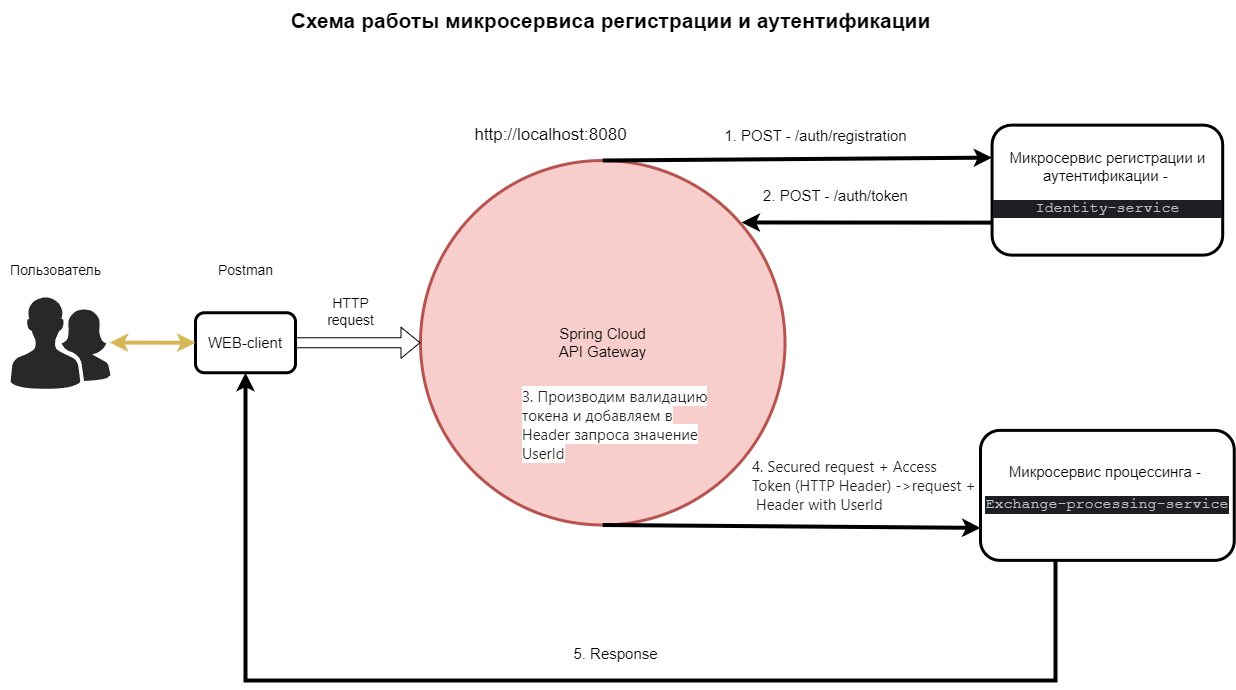

The diagram above was exported from draw.io. Its source (the exported page's mxGraphModel, read from the mxfile embedded in the PNG):
<mxGraphModel dx="2603" dy="844" grid="1" gridSize="10" guides="1" tooltips="1" connect="1" arrows="1" fold="1" page="1" pageScale="1" pageWidth="1169" pageHeight="827" math="0" shadow="0">
  <root>
    <mxCell id="0" />
    <mxCell id="1" parent="0" />
    <mxCell id="bfbf7mIx49FAAPkKhcJx-1" value="" style="verticalLabelPosition=bottom;sketch=0;html=1;fillColor=#282828;strokeColor=none;verticalAlign=top;pointerEvents=1;align=center;shape=mxgraph.cisco_safe.people_places_things_icons.icon2;" vertex="1" parent="1">
      <mxGeometry x="-70" y="356" width="100" height="92.5" as="geometry" />
    </mxCell>
    <mxCell id="bfbf7mIx49FAAPkKhcJx-2" value="&lt;font style=&quot;font-size: 15px;&quot;&gt;Spring Cloud&lt;br&gt;API Gateway&lt;/font&gt;" style="ellipse;whiteSpace=wrap;html=1;aspect=fixed;strokeWidth=3;fillColor=#f8cecc;strokeColor=#b85450;" vertex="1" parent="1">
      <mxGeometry x="340" y="220" width="364.5" height="364.5" as="geometry" />
    </mxCell>
    <mxCell id="bfbf7mIx49FAAPkKhcJx-3" value="WEB-client" style="rounded=1;whiteSpace=wrap;html=1;strokeWidth=3;shadow=0;fontSize=15;" vertex="1" parent="1">
      <mxGeometry x="115" y="372.25" width="100" height="60" as="geometry" />
    </mxCell>
    <mxCell id="bfbf7mIx49FAAPkKhcJx-4" value="Postman" style="text;html=1;align=center;verticalAlign=middle;resizable=0;points=[];autosize=1;strokeColor=none;fillColor=none;fontSize=14;" vertex="1" parent="1">
      <mxGeometry x="125" y="314.75" width="80" height="30" as="geometry" />
    </mxCell>
    <mxCell id="bfbf7mIx49FAAPkKhcJx-5" value="" style="shape=flexArrow;endArrow=classic;html=1;rounded=0;entryX=0;entryY=0.5;entryDx=0;entryDy=0;exitX=1;exitY=0.5;exitDx=0;exitDy=0;" edge="1" parent="1" source="bfbf7mIx49FAAPkKhcJx-3" target="bfbf7mIx49FAAPkKhcJx-2">
      <mxGeometry width="50" height="50" relative="1" as="geometry">
        <mxPoint x="230" y="468.75" as="sourcePoint" />
        <mxPoint x="280" y="418.75" as="targetPoint" />
      </mxGeometry>
    </mxCell>
    <mxCell id="bfbf7mIx49FAAPkKhcJx-6" value="" style="endArrow=classic;startArrow=classic;html=1;rounded=0;endFill=1;fillColor=#fff2cc;strokeColor=#d6b656;strokeWidth=4;entryX=0;entryY=0.5;entryDx=0;entryDy=0;exitX=0.993;exitY=0.498;exitDx=0;exitDy=0;exitPerimeter=0;" edge="1" parent="1" source="bfbf7mIx49FAAPkKhcJx-1" target="bfbf7mIx49FAAPkKhcJx-3">
      <mxGeometry width="50" height="50" relative="1" as="geometry">
        <mxPoint x="31.699999999999932" y="456.3225" as="sourcePoint" />
        <mxPoint x="115" y="454.75" as="targetPoint" />
      </mxGeometry>
    </mxCell>
    <mxCell id="bfbf7mIx49FAAPkKhcJx-7" value="HTTP &lt;br style=&quot;font-size: 14px;&quot;&gt;request" style="text;html=1;align=center;verticalAlign=middle;resizable=0;points=[];autosize=1;strokeColor=none;fillColor=none;fontSize=14;" vertex="1" parent="1">
      <mxGeometry x="235" y="346" width="70" height="50" as="geometry" />
    </mxCell>
    <mxCell id="bfbf7mIx49FAAPkKhcJx-8" value="http://localhost:8080" style="text;html=1;align=center;verticalAlign=middle;resizable=0;points=[];autosize=1;strokeColor=none;fillColor=none;fontSize=17;" vertex="1" parent="1">
      <mxGeometry x="380" y="180" width="180" height="30" as="geometry" />
    </mxCell>
    <mxCell id="bfbf7mIx49FAAPkKhcJx-9" value="Пользователь" style="text;html=1;align=center;verticalAlign=middle;resizable=0;points=[];autosize=1;strokeColor=none;fillColor=none;fontSize=14;" vertex="1" parent="1">
      <mxGeometry x="-80" y="314.75" width="110" height="30" as="geometry" />
    </mxCell>
    <mxCell id="bfbf7mIx49FAAPkKhcJx-10" value="Микросервис регистрации и аутентификации -&amp;nbsp;&lt;br style=&quot;font-size: 15px;&quot;&gt;&lt;div style=&quot;background-color: rgb(30, 31, 34); color: rgb(188, 190, 196); font-size: 15px;&quot;&gt;&lt;pre style=&quot;font-family: &amp;quot;JetBrains Mono&amp;quot;, monospace; font-size: 15px;&quot;&gt;Identity-service&lt;/pre&gt;&lt;/div&gt;" style="rounded=1;whiteSpace=wrap;html=1;strokeWidth=3;shadow=0;fontSize=15;" vertex="1" parent="1">
      <mxGeometry x="911.57" y="184.62" width="230.62" height="130" as="geometry" />
    </mxCell>
    <mxCell id="bfbf7mIx49FAAPkKhcJx-27" style="edgeStyle=orthogonalEdgeStyle;rounded=0;orthogonalLoop=1;jettySize=auto;html=1;entryX=0.5;entryY=1;entryDx=0;entryDy=0;strokeWidth=4;" edge="1" parent="1" source="bfbf7mIx49FAAPkKhcJx-11" target="bfbf7mIx49FAAPkKhcJx-3">
      <mxGeometry relative="1" as="geometry">
        <Array as="points">
          <mxPoint x="975" y="740" />
          <mxPoint x="165" y="740" />
        </Array>
      </mxGeometry>
    </mxCell>
    <mxCell id="bfbf7mIx49FAAPkKhcJx-11" value="Микросервис процессинга -&amp;nbsp;&lt;br style=&quot;font-size: 15px;&quot;&gt;&lt;div style=&quot;background-color: rgb(30, 31, 34); color: rgb(188, 190, 196); font-size: 15px;&quot;&gt;&lt;pre style=&quot;font-family: &amp;quot;JetBrains Mono&amp;quot;, monospace; font-size: 15px;&quot;&gt;Exchange-processing-service&lt;/pre&gt;&lt;/div&gt;" style="rounded=1;whiteSpace=wrap;html=1;strokeWidth=3;shadow=0;fontSize=15;" vertex="1" parent="1">
      <mxGeometry x="900.0000000000001" y="489.87" width="253.75" height="130" as="geometry" />
    </mxCell>
    <mxCell id="bfbf7mIx49FAAPkKhcJx-13" value="" style="endArrow=classic;html=1;rounded=0;exitX=0.5;exitY=0;exitDx=0;exitDy=0;entryX=0;entryY=0.25;entryDx=0;entryDy=0;strokeWidth=4;" edge="1" parent="1" source="bfbf7mIx49FAAPkKhcJx-2" target="bfbf7mIx49FAAPkKhcJx-10">
      <mxGeometry width="50" height="50" relative="1" as="geometry">
        <mxPoint x="680" y="240" as="sourcePoint" />
        <mxPoint x="850" y="240" as="targetPoint" />
      </mxGeometry>
    </mxCell>
    <mxCell id="bfbf7mIx49FAAPkKhcJx-15" value="" style="endArrow=classic;html=1;rounded=0;exitX=0;exitY=0.75;exitDx=0;exitDy=0;entryX=0.881;entryY=0.17;entryDx=0;entryDy=0;entryPerimeter=0;strokeWidth=4;" edge="1" parent="1" source="bfbf7mIx49FAAPkKhcJx-10" target="bfbf7mIx49FAAPkKhcJx-2">
      <mxGeometry width="50" height="50" relative="1" as="geometry">
        <mxPoint x="760" y="280" as="sourcePoint" />
        <mxPoint x="810" y="230" as="targetPoint" />
      </mxGeometry>
    </mxCell>
    <mxCell id="bfbf7mIx49FAAPkKhcJx-16" value="" style="endArrow=classic;html=1;rounded=0;entryX=0;entryY=0.75;entryDx=0;entryDy=0;exitX=0.5;exitY=1;exitDx=0;exitDy=0;strokeWidth=4;" edge="1" parent="1" source="bfbf7mIx49FAAPkKhcJx-2" target="bfbf7mIx49FAAPkKhcJx-11">
      <mxGeometry width="50" height="50" relative="1" as="geometry">
        <mxPoint x="630" y="600" as="sourcePoint" />
        <mxPoint x="680" y="550" as="targetPoint" />
      </mxGeometry>
    </mxCell>
    <mxCell id="bfbf7mIx49FAAPkKhcJx-18" value="1. POST - /auth/registration" style="text;html=1;align=center;verticalAlign=middle;resizable=0;points=[];autosize=1;strokeColor=none;fillColor=none;fontSize=15;" vertex="1" parent="1">
      <mxGeometry x="630" y="180" width="210" height="30" as="geometry" />
    </mxCell>
    <mxCell id="bfbf7mIx49FAAPkKhcJx-20" value="2. POST -&amp;nbsp;/auth/token" style="text;html=1;align=center;verticalAlign=middle;resizable=0;points=[];autosize=1;strokeColor=none;fillColor=none;fontSize=15;" vertex="1" parent="1">
      <mxGeometry x="670" y="240" width="170" height="30" as="geometry" />
    </mxCell>
    <mxCell id="bfbf7mIx49FAAPkKhcJx-24" value="&lt;span style=&quot;color: rgb(33, 33, 33); font-family: Inter, system-ui, -apple-system, BlinkMacSystemFont, &amp;quot;Segoe UI&amp;quot;, Roboto, Oxygen, Ubuntu, Cantarell, &amp;quot;Fira Sans&amp;quot;, &amp;quot;Droid Sans&amp;quot;, Helvetica, Arial, sans-serif; font-size: 15px; font-style: normal; font-variant-ligatures: normal; font-variant-caps: normal; font-weight: 400; letter-spacing: normal; orphans: 2; text-align: left; text-indent: 0px; text-transform: none; widows: 2; word-spacing: 0px; -webkit-text-stroke-width: 0px; background-color: rgb(255, 255, 255); text-decoration-thickness: initial; text-decoration-style: initial; text-decoration-color: initial; float: none; display: inline !important;&quot;&gt;3.&amp;nbsp;Производим валидацию токена и добавляем в&lt;br&gt;Header запроса значение&lt;br&gt;UserId&lt;br&gt;&lt;/span&gt;" style="text;whiteSpace=wrap;html=1;fontSize=15;fillColor=none;" vertex="1" parent="1">
      <mxGeometry x="440" y="440" width="205" height="110" as="geometry" />
    </mxCell>
    <mxCell id="bfbf7mIx49FAAPkKhcJx-26" value="&lt;span style=&quot;color: rgb(33, 33, 33); font-family: Inter, system-ui, -apple-system, BlinkMacSystemFont, &amp;quot;Segoe UI&amp;quot;, Roboto, Oxygen, Ubuntu, Cantarell, &amp;quot;Fira Sans&amp;quot;, &amp;quot;Droid Sans&amp;quot;, Helvetica, Arial, sans-serif; font-size: 15px; font-style: normal; font-variant-ligatures: normal; font-variant-caps: normal; font-weight: 400; letter-spacing: normal; orphans: 2; text-align: left; text-indent: 0px; text-transform: none; widows: 2; word-spacing: 0px; -webkit-text-stroke-width: 0px; background-color: rgb(255, 255, 255); text-decoration-thickness: initial; text-decoration-style: initial; text-decoration-color: initial; float: none; display: inline !important;&quot;&gt;4. Secured request + Access Token (HTTP Header) -&amp;gt;request +&lt;br style=&quot;font-size: 15px;&quot;&gt;&amp;nbsp;Header with UserId&lt;/span&gt;" style="text;whiteSpace=wrap;html=1;fontSize=15;" vertex="1" parent="1">
      <mxGeometry x="670" y="510" width="230" height="70" as="geometry" />
    </mxCell>
    <mxCell id="bfbf7mIx49FAAPkKhcJx-28" value="5. Response" style="text;html=1;align=center;verticalAlign=middle;resizable=0;points=[];autosize=1;strokeColor=none;fillColor=none;fontSize=15;" vertex="1" parent="1">
      <mxGeometry x="480" y="698" width="110" height="30" as="geometry" />
    </mxCell>
    <mxCell id="bfbf7mIx49FAAPkKhcJx-29" value="Схема работы микросервиса регистрации и аутентификации" style="text;html=1;align=center;verticalAlign=middle;resizable=0;points=[];autosize=1;strokeColor=none;fillColor=none;fontSize=21;fontFamily=Helvetica;fontColor=default;fontStyle=1" vertex="1" parent="1">
      <mxGeometry x="200" y="60" width="660" height="40" as="geometry" />
    </mxCell>
  </root>
</mxGraphModel>